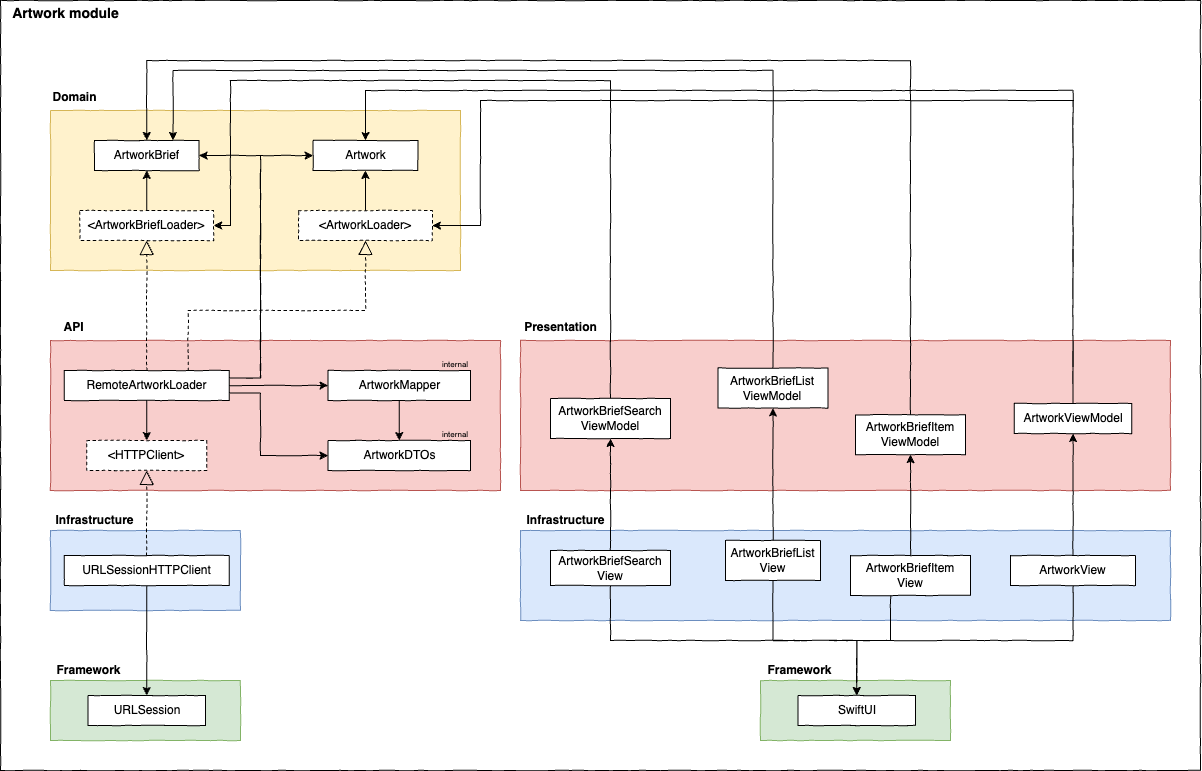

The diagram above was exported from draw.io. Its source (the exported page's mxGraphModel, read from the mxfile embedded in the PNG):
<mxGraphModel dx="1593" dy="897" grid="1" gridSize="10" guides="1" tooltips="1" connect="1" arrows="1" fold="1" page="1" pageScale="1" pageWidth="6400" pageHeight="6400" math="0" shadow="0">
  <root>
    <mxCell id="0" />
    <mxCell id="1" parent="0" />
    <mxCell id="2" value="" style="rounded=0;whiteSpace=wrap;html=1;comic=1;jiggle=0.7;allowArrows=0;connectable=0;fillColor=none;" vertex="1" parent="1">
      <mxGeometry x="2190" y="3560" width="1200" height="770" as="geometry" />
    </mxCell>
    <mxCell id="3" value="" style="rounded=0;whiteSpace=wrap;html=1;comic=1;jiggle=0.7;fillColor=#d5e8d4;strokeColor=#82b366;allowArrows=0;connectable=0;" vertex="1" parent="1">
      <mxGeometry x="2950" y="4240" width="190" height="60" as="geometry" />
    </mxCell>
    <mxCell id="4" value="" style="rounded=0;whiteSpace=wrap;html=1;comic=1;jiggle=0.7;fillColor=#fff2cc;strokeColor=#d6b656;allowArrows=0;connectable=0;" vertex="1" parent="1">
      <mxGeometry x="2240" y="3670" width="410" height="160" as="geometry" />
    </mxCell>
    <mxCell id="5" value="" style="rounded=0;whiteSpace=wrap;html=1;comic=1;jiggle=0.7;fillColor=#f8cecc;strokeColor=#b85450;allowArrows=0;connectable=0;" vertex="1" parent="1">
      <mxGeometry x="2240" y="3900" width="450" height="150" as="geometry" />
    </mxCell>
    <mxCell id="6" value="Artwork" style="html=1;whiteSpace=wrap;comic=1;jiggle=0.7;" vertex="1" parent="1">
      <mxGeometry x="2502.62" y="3700" width="104.75" height="30" as="geometry" />
    </mxCell>
    <mxCell id="7" style="edgeStyle=orthogonalEdgeStyle;rounded=0;orthogonalLoop=1;jettySize=auto;html=1;comic=1;jiggle=0.7;" edge="1" source="8" target="52" parent="1">
      <mxGeometry relative="1" as="geometry" />
    </mxCell>
    <mxCell id="8" value="&amp;lt;ArtworkBriefLoader&amp;gt;" style="html=1;whiteSpace=wrap;comic=1;jiggle=0.7;dashed=1;" vertex="1" parent="1">
      <mxGeometry x="2269.39" y="3770" width="133.75" height="30" as="geometry" />
    </mxCell>
    <mxCell id="9" style="edgeStyle=orthogonalEdgeStyle;rounded=0;orthogonalLoop=1;jettySize=auto;html=1;comic=1;jiggle=0.7;" edge="1" source="15" target="18" parent="1">
      <mxGeometry relative="1" as="geometry" />
    </mxCell>
    <mxCell id="10" style="edgeStyle=orthogonalEdgeStyle;rounded=0;orthogonalLoop=1;jettySize=auto;html=1;entryX=0;entryY=0.5;entryDx=0;entryDy=0;exitX=1;exitY=0.75;exitDx=0;exitDy=0;comic=1;jiggle=0.7;" edge="1" source="15" target="19" parent="1">
      <mxGeometry relative="1" as="geometry">
        <mxPoint x="2410" y="3950" as="sourcePoint" />
        <Array as="points">
          <mxPoint x="2450" y="3953" />
          <mxPoint x="2450" y="4015" />
        </Array>
      </mxGeometry>
    </mxCell>
    <mxCell id="11" style="edgeStyle=orthogonalEdgeStyle;rounded=0;orthogonalLoop=1;jettySize=auto;html=1;comic=1;jiggle=0.7;" edge="1" source="15" target="23" parent="1">
      <mxGeometry relative="1" as="geometry" />
    </mxCell>
    <mxCell id="12" style="edgeStyle=orthogonalEdgeStyle;rounded=0;orthogonalLoop=1;jettySize=auto;html=1;entryX=0;entryY=0.5;entryDx=0;entryDy=0;exitX=1;exitY=0.25;exitDx=0;exitDy=0;comic=1;jiggle=0.7;" edge="1" source="15" target="6" parent="1">
      <mxGeometry relative="1" as="geometry">
        <Array as="points">
          <mxPoint x="2450" y="3938" />
          <mxPoint x="2450" y="3715" />
        </Array>
      </mxGeometry>
    </mxCell>
    <mxCell id="13" style="edgeStyle=orthogonalEdgeStyle;rounded=0;orthogonalLoop=1;jettySize=auto;html=1;endArrow=block;dashed=1;endFill=0;endSize=12;comic=1;jiggle=0.7;exitX=0.75;exitY=0;exitDx=0;exitDy=0;" edge="1" source="15" target="59" parent="1">
      <mxGeometry relative="1" as="geometry" />
    </mxCell>
    <mxCell id="14" style="edgeStyle=orthogonalEdgeStyle;rounded=0;orthogonalLoop=1;jettySize=auto;html=1;entryX=1;entryY=0.5;entryDx=0;entryDy=0;exitX=1;exitY=0.25;exitDx=0;exitDy=0;comic=1;jiggle=0.7;" edge="1" source="15" target="52" parent="1">
      <mxGeometry relative="1" as="geometry">
        <Array as="points">
          <mxPoint x="2450" y="3938" />
          <mxPoint x="2450" y="3715" />
        </Array>
      </mxGeometry>
    </mxCell>
    <mxCell id="15" value="RemoteArtworkLoader" style="html=1;whiteSpace=wrap;comic=1;jiggle=0.7;" vertex="1" parent="1">
      <mxGeometry x="2253.77" y="3930" width="165" height="30" as="geometry" />
    </mxCell>
    <mxCell id="16" style="edgeStyle=orthogonalEdgeStyle;rounded=0;orthogonalLoop=1;jettySize=auto;html=1;endArrow=block;dashed=1;endFill=0;endSize=12;comic=1;jiggle=0.7;" edge="1" source="15" target="8" parent="1">
      <mxGeometry relative="1" as="geometry">
        <mxPoint x="2330" y="3948" as="sourcePoint" />
        <mxPoint x="2330" y="3838" as="targetPoint" />
      </mxGeometry>
    </mxCell>
    <mxCell id="17" style="edgeStyle=orthogonalEdgeStyle;rounded=0;orthogonalLoop=1;jettySize=auto;html=1;comic=1;jiggle=0.7;" edge="1" source="18" target="19" parent="1">
      <mxGeometry relative="1" as="geometry" />
    </mxCell>
    <mxCell id="18" value="ArtworkMapper" style="html=1;whiteSpace=wrap;comic=1;jiggle=0.7;" vertex="1" parent="1">
      <mxGeometry x="2517.5" y="3930" width="142.5" height="30" as="geometry" />
    </mxCell>
    <mxCell id="19" value="ArtworkDTOs" style="html=1;whiteSpace=wrap;comic=1;jiggle=0.7;" vertex="1" parent="1">
      <mxGeometry x="2517.5" y="4000" width="142.5" height="30" as="geometry" />
    </mxCell>
    <mxCell id="20" value="internal" style="text;html=1;strokeColor=none;fillColor=none;align=center;verticalAlign=middle;whiteSpace=wrap;rounded=0;fontSize=8;comic=1;jiggle=0.7;" vertex="1" parent="1">
      <mxGeometry x="2630" y="3920" width="30" height="7.5" as="geometry" />
    </mxCell>
    <mxCell id="21" value="internal" style="text;html=1;strokeColor=none;fillColor=none;align=center;verticalAlign=middle;whiteSpace=wrap;rounded=0;fontSize=8;comic=1;jiggle=0.7;" vertex="1" parent="1">
      <mxGeometry x="2630" y="3990.5" width="30" height="7.5" as="geometry" />
    </mxCell>
    <mxCell id="22" value="API" style="text;align=center;fontStyle=1;verticalAlign=middle;spacingLeft=3;spacingRight=3;strokeColor=none;rotatable=0;points=[[0,0.5],[1,0.5]];portConstraint=eastwest;html=1;comic=1;jiggle=0.7;" vertex="1" parent="1">
      <mxGeometry x="2238.75" y="3874" width="47.5" height="26" as="geometry" />
    </mxCell>
    <mxCell id="23" value="&amp;lt;HTTPClient&amp;gt;" style="html=1;whiteSpace=wrap;comic=1;jiggle=0.7;dashed=1;" vertex="1" parent="1">
      <mxGeometry x="2276.26" y="4000" width="120" height="30" as="geometry" />
    </mxCell>
    <mxCell id="24" value="" style="rounded=0;whiteSpace=wrap;html=1;comic=1;jiggle=0.7;fillColor=#d5e8d4;strokeColor=#82b366;allowArrows=0;connectable=0;" vertex="1" parent="1">
      <mxGeometry x="2240" y="4240" width="190" height="60" as="geometry" />
    </mxCell>
    <mxCell id="25" value="" style="rounded=0;whiteSpace=wrap;html=1;comic=1;jiggle=0.7;fillColor=#dae8fc;strokeColor=#6c8ebf;allowArrows=0;connectable=0;" vertex="1" parent="1">
      <mxGeometry x="2240" y="4090" width="190" height="80" as="geometry" />
    </mxCell>
    <mxCell id="26" style="edgeStyle=orthogonalEdgeStyle;rounded=0;orthogonalLoop=1;jettySize=auto;html=1;entryX=0.5;entryY=0;entryDx=0;entryDy=0;comic=1;jiggle=0.7;" edge="1" source="28" target="29" parent="1">
      <mxGeometry relative="1" as="geometry" />
    </mxCell>
    <mxCell id="27" style="edgeStyle=orthogonalEdgeStyle;rounded=0;orthogonalLoop=1;jettySize=auto;html=1;entryX=0.5;entryY=1;entryDx=0;entryDy=0;endArrow=block;dashed=1;endFill=0;endSize=12;comic=1;jiggle=0.7;" edge="1" source="28" target="23" parent="1">
      <mxGeometry relative="1" as="geometry" />
    </mxCell>
    <mxCell id="28" value="URLSessionHTTPClient" style="html=1;whiteSpace=wrap;comic=1;jiggle=0.7;" vertex="1" parent="1">
      <mxGeometry x="2253.76" y="4115" width="165" height="30" as="geometry" />
    </mxCell>
    <mxCell id="29" value="URLSession" style="html=1;whiteSpace=wrap;comic=1;jiggle=0.7;" vertex="1" parent="1">
      <mxGeometry x="2277.51" y="4255" width="117.5" height="30" as="geometry" />
    </mxCell>
    <mxCell id="30" value="" style="rounded=0;whiteSpace=wrap;html=1;comic=1;jiggle=0.7;fillColor=#f8cecc;strokeColor=#b85450;allowArrows=0;connectable=0;" vertex="1" parent="1">
      <mxGeometry x="2710" y="3900" width="650" height="150" as="geometry" />
    </mxCell>
    <mxCell id="31" value="Presentation" style="text;align=center;fontStyle=1;verticalAlign=middle;spacingLeft=3;spacingRight=3;strokeColor=none;rotatable=0;points=[[0,0.5],[1,0.5]];portConstraint=eastwest;html=1;comic=1;jiggle=0.7;" vertex="1" parent="1">
      <mxGeometry x="2710" y="3874" width="80" height="26" as="geometry" />
    </mxCell>
    <mxCell id="32" style="edgeStyle=orthogonalEdgeStyle;rounded=0;orthogonalLoop=1;jettySize=auto;html=1;entryX=0.75;entryY=0;entryDx=0;entryDy=0;exitX=0.5;exitY=0;exitDx=0;exitDy=0;comic=1;jiggle=0.7;" edge="1" source="33" target="52" parent="1">
      <mxGeometry relative="1" as="geometry">
        <Array as="points">
          <mxPoint x="2963" y="3630" />
          <mxPoint x="2363" y="3630" />
        </Array>
      </mxGeometry>
    </mxCell>
    <mxCell id="33" value="ArtworkBriefList&lt;br&gt;ViewModel" style="html=1;whiteSpace=wrap;comic=1;jiggle=0.7;" vertex="1" parent="1">
      <mxGeometry x="2907.4799999999996" y="3927.5" width="110" height="40" as="geometry" />
    </mxCell>
    <mxCell id="34" style="edgeStyle=orthogonalEdgeStyle;rounded=0;orthogonalLoop=1;jettySize=auto;html=1;entryX=0.5;entryY=0;entryDx=0;entryDy=0;exitX=0.5;exitY=0;exitDx=0;exitDy=0;comic=1;jiggle=0.7;" edge="1" source="35" target="52" parent="1">
      <mxGeometry relative="1" as="geometry">
        <Array as="points">
          <mxPoint x="3100" y="3620" />
          <mxPoint x="2336" y="3620" />
        </Array>
      </mxGeometry>
    </mxCell>
    <mxCell id="35" value="ArtworkBriefItem&lt;br&gt;ViewModel" style="html=1;whiteSpace=wrap;comic=1;jiggle=0.7;" vertex="1" parent="1">
      <mxGeometry x="3045" y="3974.25" width="110" height="40" as="geometry" />
    </mxCell>
    <mxCell id="36" value="" style="rounded=0;whiteSpace=wrap;html=1;comic=1;jiggle=0.7;fillColor=#dae8fc;strokeColor=#6c8ebf;allowArrows=0;connectable=0;" vertex="1" parent="1">
      <mxGeometry x="2710" y="4090" width="650" height="90" as="geometry" />
    </mxCell>
    <mxCell id="37" style="edgeStyle=orthogonalEdgeStyle;rounded=0;orthogonalLoop=1;jettySize=auto;html=1;entryX=0.5;entryY=0;entryDx=0;entryDy=0;comic=1;jiggle=0.7;" edge="1" source="39" target="40" parent="1">
      <mxGeometry relative="1" as="geometry">
        <Array as="points">
          <mxPoint x="2963" y="4200" />
          <mxPoint x="3046" y="4200" />
        </Array>
      </mxGeometry>
    </mxCell>
    <mxCell id="38" style="edgeStyle=orthogonalEdgeStyle;rounded=0;orthogonalLoop=1;jettySize=auto;html=1;comic=1;jiggle=0.7;" edge="1" source="39" target="33" parent="1">
      <mxGeometry relative="1" as="geometry" />
    </mxCell>
    <mxCell id="39" value="ArtworkBriefList&lt;br&gt;View" style="html=1;whiteSpace=wrap;comic=1;jiggle=0.7;" vertex="1" parent="1">
      <mxGeometry x="2914.9799999999996" y="4100" width="95.01" height="40" as="geometry" />
    </mxCell>
    <mxCell id="40" value="SwiftUI" style="html=1;whiteSpace=wrap;comic=1;jiggle=0.7;" vertex="1" parent="1">
      <mxGeometry x="2987.51" y="4255" width="117.5" height="30" as="geometry" />
    </mxCell>
    <mxCell id="41" style="edgeStyle=orthogonalEdgeStyle;rounded=0;orthogonalLoop=1;jettySize=auto;html=1;entryX=0.5;entryY=0;entryDx=0;entryDy=0;comic=1;jiggle=0.7;" edge="1" source="43" target="40" parent="1">
      <mxGeometry relative="1" as="geometry">
        <Array as="points">
          <mxPoint x="3080" y="4200" />
          <mxPoint x="3046" y="4200" />
        </Array>
      </mxGeometry>
    </mxCell>
    <mxCell id="42" style="edgeStyle=orthogonalEdgeStyle;rounded=0;orthogonalLoop=1;jettySize=auto;html=1;comic=1;jiggle=0.7;" edge="1" source="43" target="35" parent="1">
      <mxGeometry relative="1" as="geometry" />
    </mxCell>
    <mxCell id="43" value="ArtworkBriefItem&lt;br&gt;View" style="html=1;whiteSpace=wrap;comic=1;jiggle=0.7;" vertex="1" parent="1">
      <mxGeometry x="3040" y="4115" width="120" height="40" as="geometry" />
    </mxCell>
    <mxCell id="44" style="edgeStyle=orthogonalEdgeStyle;rounded=0;orthogonalLoop=1;jettySize=auto;html=1;entryX=0.5;entryY=0;entryDx=0;entryDy=0;exitX=0.5;exitY=0;exitDx=0;exitDy=0;comic=1;jiggle=0.7;" edge="1" source="46" target="6" parent="1">
      <mxGeometry relative="1" as="geometry">
        <Array as="points">
          <mxPoint x="3263" y="3650" />
          <mxPoint x="2555" y="3650" />
        </Array>
      </mxGeometry>
    </mxCell>
    <mxCell id="45" style="edgeStyle=orthogonalEdgeStyle;rounded=0;orthogonalLoop=1;jettySize=auto;html=1;entryX=1;entryY=0.5;entryDx=0;entryDy=0;exitX=0.5;exitY=0;exitDx=0;exitDy=0;comic=1;jiggle=0.7;" edge="1" source="46" target="59" parent="1">
      <mxGeometry relative="1" as="geometry">
        <Array as="points">
          <mxPoint x="3263" y="3660" />
          <mxPoint x="2670" y="3660" />
          <mxPoint x="2670" y="3785" />
        </Array>
      </mxGeometry>
    </mxCell>
    <mxCell id="46" value="ArtworkViewModel" style="html=1;whiteSpace=wrap;comic=1;jiggle=0.7;" vertex="1" parent="1">
      <mxGeometry x="3203.75" y="3963" width="117.5" height="30" as="geometry" />
    </mxCell>
    <mxCell id="47" style="edgeStyle=orthogonalEdgeStyle;rounded=0;orthogonalLoop=1;jettySize=auto;html=1;entryX=0.5;entryY=0;entryDx=0;entryDy=0;exitX=0.5;exitY=1;exitDx=0;exitDy=0;comic=1;jiggle=0.7;" edge="1" source="49" target="40" parent="1">
      <mxGeometry relative="1" as="geometry">
        <Array as="points">
          <mxPoint x="3263" y="4200" />
          <mxPoint x="3046" y="4200" />
        </Array>
      </mxGeometry>
    </mxCell>
    <mxCell id="48" style="edgeStyle=orthogonalEdgeStyle;rounded=0;orthogonalLoop=1;jettySize=auto;html=1;comic=1;jiggle=0.7;" edge="1" source="49" target="46" parent="1">
      <mxGeometry relative="1" as="geometry" />
    </mxCell>
    <mxCell id="49" value="ArtworkView" style="html=1;whiteSpace=wrap;comic=1;jiggle=0.7;" vertex="1" parent="1">
      <mxGeometry x="3200" y="4115" width="125" height="30" as="geometry" />
    </mxCell>
    <mxCell id="50" value="Domain" style="text;align=center;fontStyle=1;verticalAlign=middle;spacingLeft=3;spacingRight=3;strokeColor=none;rotatable=0;points=[[0,0.5],[1,0.5]];portConstraint=eastwest;html=1;comic=1;jiggle=0.7;" vertex="1" parent="1">
      <mxGeometry x="2241.25" y="3644" width="45" height="26" as="geometry" />
    </mxCell>
    <mxCell id="51" value="Artwork module" style="text;align=center;fontStyle=1;verticalAlign=middle;spacingLeft=3;spacingRight=3;strokeColor=none;rotatable=0;points=[[0,0.5],[1,0.5]];portConstraint=eastwest;html=1;fontSize=14;comic=1;jiggle=0.7;" vertex="1" parent="1">
      <mxGeometry x="2190" y="3560" width="130.62" height="26" as="geometry" />
    </mxCell>
    <mxCell id="52" value="ArtworkBrief" style="html=1;whiteSpace=wrap;comic=1;jiggle=0.7;" vertex="1" parent="1">
      <mxGeometry x="2283.8900000000003" y="3700" width="104.75" height="30" as="geometry" />
    </mxCell>
    <mxCell id="53" style="edgeStyle=orthogonalEdgeStyle;rounded=0;orthogonalLoop=1;jettySize=auto;html=1;entryX=1;entryY=0.5;entryDx=0;entryDy=0;exitX=0.5;exitY=0;exitDx=0;exitDy=0;comic=1;jiggle=0.7;" edge="1" source="54" target="8" parent="1">
      <mxGeometry relative="1" as="geometry">
        <Array as="points">
          <mxPoint x="2800" y="3640" />
          <mxPoint x="2420" y="3640" />
          <mxPoint x="2420" y="3785" />
        </Array>
      </mxGeometry>
    </mxCell>
    <mxCell id="54" value="ArtworkBriefSearch&lt;br&gt;ViewModel" style="html=1;whiteSpace=wrap;comic=1;jiggle=0.7;" vertex="1" parent="1">
      <mxGeometry x="2740" y="3958" width="120" height="40" as="geometry" />
    </mxCell>
    <mxCell id="55" style="edgeStyle=orthogonalEdgeStyle;rounded=0;orthogonalLoop=1;jettySize=auto;html=1;entryX=0.5;entryY=0;entryDx=0;entryDy=0;exitX=0.5;exitY=1;exitDx=0;exitDy=0;comic=1;jiggle=0.7;" edge="1" source="57" target="40" parent="1">
      <mxGeometry relative="1" as="geometry">
        <Array as="points">
          <mxPoint x="2800" y="4200" />
          <mxPoint x="3046" y="4200" />
        </Array>
      </mxGeometry>
    </mxCell>
    <mxCell id="56" style="edgeStyle=orthogonalEdgeStyle;rounded=0;orthogonalLoop=1;jettySize=auto;html=1;comic=1;jiggle=0.7;" edge="1" source="57" target="54" parent="1">
      <mxGeometry relative="1" as="geometry" />
    </mxCell>
    <mxCell id="57" value="ArtworkBriefSearch&lt;br&gt;View" style="html=1;whiteSpace=wrap;comic=1;jiggle=0.7;" vertex="1" parent="1">
      <mxGeometry x="2740" y="4110" width="120" height="35" as="geometry" />
    </mxCell>
    <mxCell id="58" style="edgeStyle=orthogonalEdgeStyle;rounded=0;orthogonalLoop=1;jettySize=auto;html=1;entryX=0.5;entryY=1;entryDx=0;entryDy=0;comic=1;jiggle=0.7;" edge="1" source="59" target="6" parent="1">
      <mxGeometry relative="1" as="geometry" />
    </mxCell>
    <mxCell id="59" value="&amp;lt;ArtworkLoader&amp;gt;" style="html=1;whiteSpace=wrap;comic=1;jiggle=0.7;dashed=1;" vertex="1" parent="1">
      <mxGeometry x="2488.12" y="3770" width="133.75" height="30" as="geometry" />
    </mxCell>
    <mxCell id="60" value="Infrastructure" style="text;align=center;fontStyle=1;verticalAlign=middle;spacingLeft=3;spacingRight=3;strokeColor=none;rotatable=0;points=[[0,0.5],[1,0.5]];portConstraint=eastwest;html=1;comic=1;jiggle=0.7;" vertex="1" parent="1">
      <mxGeometry x="2238.75" y="4070" width="90" height="20" as="geometry" />
    </mxCell>
    <mxCell id="61" value="Infrastructure" style="text;align=center;fontStyle=1;verticalAlign=middle;spacingLeft=3;spacingRight=3;strokeColor=none;rotatable=0;points=[[0,0.5],[1,0.5]];portConstraint=eastwest;html=1;comic=1;jiggle=0.7;" vertex="1" parent="1">
      <mxGeometry x="2710" y="4070" width="90" height="20" as="geometry" />
    </mxCell>
    <mxCell id="62" value="Framework" style="text;align=center;fontStyle=1;verticalAlign=middle;spacingLeft=3;spacingRight=3;strokeColor=none;rotatable=0;points=[[0,0.5],[1,0.5]];portConstraint=eastwest;html=1;comic=1;jiggle=0.7;" vertex="1" parent="1">
      <mxGeometry x="2238.75" y="4220" width="78.75" height="20" as="geometry" />
    </mxCell>
    <mxCell id="63" value="Framework" style="text;align=center;fontStyle=1;verticalAlign=middle;spacingLeft=3;spacingRight=3;strokeColor=none;rotatable=0;points=[[0,0.5],[1,0.5]];portConstraint=eastwest;html=1;comic=1;jiggle=0.7;" vertex="1" parent="1">
      <mxGeometry x="2950" y="4220" width="78.75" height="20" as="geometry" />
    </mxCell>
  </root>
</mxGraphModel>